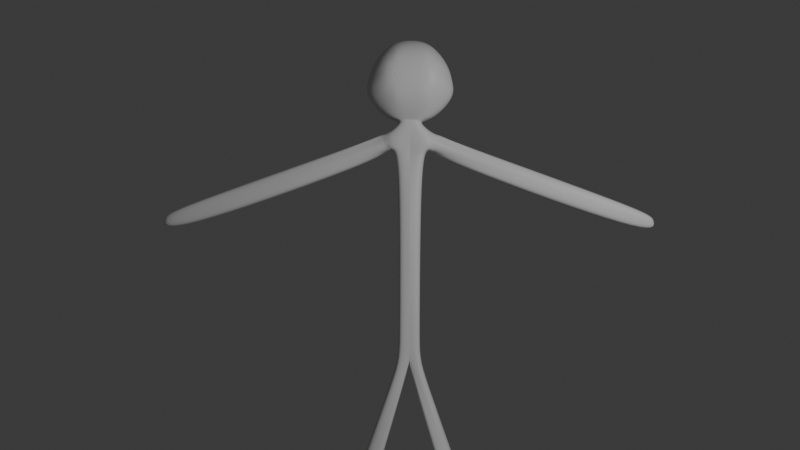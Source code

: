 # Source: stick_figure_model.blend  (saved by Blender 4.0.36; exported with 4.5.12 LTS)
import bpy
from mathutils import Matrix  # noqa: F401  (used for matrix-valued properties, if any)

bpy.ops.wm.read_factory_settings(use_empty=True)
scene = bpy.context.scene
scene.name = 'Scene'

# ---- collections
col_collection = bpy.data.collections.new('Collection'); scene.collection.children.link(col_collection)

# ---- materials (node trees are filled in below, after node groups)
mat_material = bpy.data.materials.new('Material')
mat_material.alpha_threshold = 0.0
mat_material.use_transparent_shadow = False
mat_material.roughness = 0.5
mat_material.line_color = (0.0, 0.0, 0.0, 1.0)

# ---- material node trees
mat_material.use_nodes = True; mat_material.node_tree.nodes.clear()
_N = mat_material.node_tree.nodes; _L = mat_material.node_tree.links
n0 = _N.new('ShaderNodeOutputMaterial'); n0.name = 'Material Output'; n0.location = (300, 300)
n1 = _N.new('ShaderNodeBsdfPrincipled'); n1.name = 'Principled BSDF'; n1.location = (10, 300)
n1.inputs[3].default_value = 1.45
_L.new(n1.outputs[0], n0.inputs[0])
n0.is_active_output = True

# ---- world
world_world = bpy.data.worlds.new('World'); scene.world = world_world
world_world.use_nodes = True; world_world.node_tree.nodes.clear()
_N = world_world.node_tree.nodes; _L = world_world.node_tree.links
n0 = _N.new('ShaderNodeOutputWorld'); n0.name = 'World Output'; n0.location = (300, 300)
n1 = _N.new('ShaderNodeBackground'); n1.name = 'Background'; n1.location = (10, 300)
n1.inputs[0].default_value = (0.05088, 0.05088, 0.05088, 1.0)
_L.new(n1.outputs[0], n0.inputs[0])
n0.is_active_output = True
world_world.color = (0.05088, 0.05088, 0.05088)
world_world.use_sun_shadow = False
world_world.sun_shadow_jitter_overblur = 0.0

# ---- cameras
cam_camera = bpy.data.cameras.new('Camera')
cam_camera.clip_end = 100.0
cam_camera.ortho_scale = 7.314

# ---- lights
light_light = bpy.data.lights.new('Light', 'POINT')
light_light.transmission_factor = 0.0
light_light.use_soft_falloff = False
light_light.energy = 1000.0
light_light.shadow_soft_size = 0.1
light_light.shadow_maximum_resolution = 0.006
light_light.use_absolute_resolution = True

# ---- meshes
me_cube = bpy.data.meshes.new('Cube')
me_cube.from_pydata([(0.0, 0.001304, -0.8636), (0.0, 0.003933, 0.7602), (0.7779, 0.003933, 0.2458), (0.4185, 0.003933, 0.6994), (0.9179, 0.003933, -0.3873), (0.4488, 0.001304, -0.8636), (0.0, 0.6113, -0.5303), (0.0, 0.3984, -0.8636), (0.0, 0.3414, 0.7602), (0.0, 0.7066, 0.5315), (0.3153, 0.7482, 0.5315), (0.4185, 0.3414, 0.6994), (0.6144, 0.7482, 0.2731), (0.7779, 0.3414, 0.2458), (0.6144, 0.7482, -0.2492), (0.9179, 0.3414, -0.3873), (0.2891, 0.7482, -0.5303), (0.4488, 0.3984, -0.8636), (0.0, -0.6435, 0.4317), (0.0, -0.2423, 0.7602), (0.0, -0.2885, -0.8636), (0.0, -0.6435, -0.4305), (0.4989, -0.6435, 0.2318), (0.7779, -0.2423, 0.2458), (0.2675, -0.6435, 0.4317), (0.4185, -0.2423, 0.6994), (0.2412, -0.6435, -0.4305), (0.4488, -0.2885, -0.8636), (0.4989, -0.6435, -0.2079), (0.9179, -0.2423, -0.3873), (0.0, 0.001304, -0.8636), (0.1304, 0.001304, -0.8636), (0.0, 0.5692, -0.5303), (0.0, 0.3984, -0.8636), (0.1304, 0.3984, -0.8636), (0.0, -0.2885, -0.8636), (0.1304, -0.2885, -0.8636), (0.0, 0.001304, -5.771), (0.2142, 0.0147, -5.771), (0.0, 0.3984, -5.771), (0.2142, 0.263, -5.771), (0.0, -0.1558, -5.771), (0.2142, -0.1665, -5.771), (0.0, -0.2885, -1.131), (0.4488, -0.2885, -1.131), (0.0, 0.3984, -1.131), (0.0, 0.001304, -1.131), (0.4488, 0.001304, -1.131), (0.4488, 0.3984, -1.131), (0.0, -0.2093, -1.563), (0.0, 0.3984, -1.563), (0.3675, 0.001304, -1.448), (0.3675, -0.2885, -1.448), (0.0, 0.001304, -1.563), (0.3675, 0.3984, -1.448), (4.969, -0.1563, -2.856), (4.969, 0.06643, -2.856), (4.969, 0.3716, -2.856), (5.023, 0.06643, -3.25), (5.023, -0.1563, -3.25), (5.023, 0.3716, -3.25), (0.0, -0.2093, -1.644), (0.0, 0.3629, -1.644), (0.2142, 0.0147, -1.644), (0.2142, -0.1665, -1.644), (0.0, 0.001304, -1.644), (0.2142, 0.263, -1.644), (0.5152, 0.3716, -1.494), (0.5152, -0.1563, -1.494), (0.5152, 0.06643, -1.494), (0.6016, 0.272, -1.158), (0.5652, 0.3716, -1.217), (0.6016, -0.141, -1.158), (0.5652, -0.09619, -1.217), (0.6016, 0.034, -1.158), (0.0, -0.1558, -5.612), (0.0, 0.3629, -5.612), (0.2142, 0.0147, -5.612), (0.2142, -0.1665, -5.612), (0.0, 0.001304, -5.612), (0.2142, 0.263, -5.612), (1.5, 0.0147, -9.348), (1.286, 0.001304, -9.348), (1.5, 0.263, -9.348), (1.286, 0.3984, -9.348), (1.286, -0.2885, -9.348), (1.5, -0.1665, -9.348), (0.01958, 0.001304, -5.895), (0.01958, 0.3984, -5.895), (0.01958, -0.1558, -5.895), (1.079, 0.001304, -9.472), (1.079, 0.3984, -9.472), (1.079, -0.2885, -9.472), (1.347, 0.263, -8.923), (1.133, 0.3984, -8.923), (1.347, -0.1665, -8.923), (1.347, 0.0147, -8.923), (1.133, -0.2885, -8.923), (0.9263, 0.3984, -9.046), (0.9263, -0.2885, -9.046), (0.9263, 0.001304, -9.046), (4.93, 0.3716, -2.723), (4.93, 0.06643, -2.723), (4.93, -0.1563, -2.723), (0.8077, -0.1563, -1.74), (0.8077, 0.3716, -1.74), (0.8077, 0.06643, -1.74), (0.768, 0.2676, -1.243), (1.266, 0.2629, -1.427), (0.755, 0.3716, -1.275), (1.266, -0.09619, -1.427), (0.768, -0.1192, -1.243), (0.755, -0.09619, -1.275), (1.266, 0.06643, -1.427), (0.768, 0.04974, -1.243), (0.8479, 0.003933, -0.07075), (0.6144, 0.7482, 0.01194), (0.8479, 0.3414, -0.07075), (0.8479, -0.2423, -0.07075), (0.4989, -0.6435, 0.01194), (0.4229, 0.385, -1.492), (0.4229, 0.03386, -1.492), (0.4229, -0.2224, -1.492), (0.0, 0.925, 0.0005944)], [], [(27, 5, 4, 29), (6, 7, 33, 32), (11, 3, 2, 13), (3, 25, 23, 2), (3, 1, 19, 25), (27, 20, 35, 36), (115, 2, 23, 118), (117, 13, 2, 115), (11, 8, 1, 3), (5, 17, 15, 4), (12, 10, 11, 13), (8, 11, 10, 9), (16, 14, 15, 17), (116, 12, 13, 117), (6, 16, 17, 7), (6, 123, 9, 10, 12, 116, 14, 16), (24, 22, 23, 25), (25, 19, 18, 24), (28, 26, 27, 29), (20, 27, 26, 21), (118, 23, 22, 119), (26, 28, 119, 22, 24, 18, 21), (79, 76, 39, 37), (78, 75, 41, 42), (20, 0, 30, 35), (17, 5, 31, 34), (5, 27, 36, 31), (0, 7, 33, 30), (7, 17, 34, 33), (96, 95, 86, 81), (94, 93, 83, 84), (75, 79, 37, 41), (80, 77, 38, 40), (76, 80, 40, 39), (77, 78, 42, 38), (31, 36, 44, 47), (33, 34, 48, 45), (34, 31, 47, 48), (35, 30, 46, 43), (36, 35, 43, 44), (30, 33, 45, 46), (45, 48, 54, 50), (48, 47, 74, 70), (43, 46, 53, 49), (44, 43, 49, 52), (46, 45, 50, 53), (56, 55, 59, 58), (57, 56, 58, 60), (54, 48, 70, 71, 67, 120), (47, 44, 72, 74), (106, 105, 60, 58), (104, 106, 58, 59), (51, 52, 64, 63), (50, 54, 66, 62), (54, 51, 63, 66), (49, 53, 65, 61), (52, 49, 61, 64), (53, 50, 62, 65), (122, 121, 69, 68), (121, 120, 67, 69), (44, 52, 122, 68, 73, 72), (112, 111, 72, 73), (102, 103, 55, 56), (108, 113, 102, 101), (111, 114, 74, 72), (113, 110, 103, 102), (70, 107, 109, 71), (101, 102, 56, 57), (63, 64, 78, 77), (62, 66, 80, 76), (66, 63, 77, 80), (61, 65, 79, 75), (64, 61, 75, 78), (65, 62, 76, 79), (82, 81, 86, 85), (84, 83, 81, 82), (95, 97, 85, 86), (82, 85, 92, 90), (94, 84, 91, 98), (93, 96, 81, 83), (100, 98, 91, 90), (99, 100, 90, 92), (97, 41, 89, 99), (37, 39, 88, 87), (84, 82, 90, 91), (41, 37, 87, 89), (85, 97, 99, 92), (89, 87, 100, 99), (87, 88, 98, 100), (40, 38, 96, 93), (39, 94, 98, 88), (42, 41, 97, 95), (39, 40, 93, 94), (38, 42, 95, 96), (67, 71, 109, 108, 101, 57, 60, 105), (110, 112, 73, 68, 104, 59, 55, 103), (68, 69, 106, 104), (69, 67, 105, 106), (107, 108, 109), (110, 111, 112), (110, 113, 114, 111), (113, 108, 107, 114), (114, 107, 70, 74), (29, 118, 119, 28), (14, 116, 117, 15), (15, 117, 115, 4), (4, 115, 118, 29), (51, 54, 120, 121), (52, 51, 121, 122)])
_uv = me_cube.uv_layers.new(name='UVMap')
_uv.uv.foreach_set('vector', [0.3061, 0.6874, 0.3061, 0.625, 0.4439, 0.625, 0.4439, 0.6874, 0.4232, 0.375, 0.375, 0.375, 0.375, 0.375, 0.4232, 0.375, 0.6906, 0.5482, 0.6906, 0.625, 0.5594, 0.625, 0.5594, 0.5482, 0.6906, 0.625, 0.6906, 0.6874, 0.5594, 0.6874, 0.5594, 0.625, 0.6906, 0.625, 0.75, 0.625, 0.75, 0.6874, 0.6906, 0.6874, 0.375, 0.8189, 0.375, 0.875, 0.375, 0.875, 0.375, 0.8189, 0.5016, 0.625, 0.5594, 0.625, 0.5594, 0.6874, 0.5016, 0.6874, 0.5016, 0.5482, 0.5594, 0.5482, 0.5594, 0.625, 0.5016, 0.625, 0.6906, 0.5482, 0.75, 0.5482, 0.75, 0.625, 0.6906, 0.625, 0.3061, 0.625, 0.3061, 0.5482, 0.4439, 0.5482, 0.4439, 0.625, 0.5394, 0.4518, 0.5768, 0.4144, 0.625, 0.4344, 0.5594, 0.5, 0.625, 0.375, 0.625, 0.4344, 0.5768, 0.4144, 0.5768, 0.375, 0.4232, 0.4111, 0.4639, 0.4518, 0.4439, 0.5, 0.375, 0.4311, 0.5016, 0.4518, 0.5394, 0.4518, 0.5594, 0.5482, 0.5016, 0.5482, 0.4232, 0.375, 0.4232, 0.4111, 0.375, 0.4311, 0.375, 0.375, 0.4232, 0.375, 0.5, 0.375, 0.5768, 0.375, 0.5768, 0.4144, 0.5394, 0.4518, 0.5016, 0.4518, 0.4639, 0.4518, 0.4232, 0.4111, 0.5624, 0.8416, 0.5334, 0.8126, 0.5594, 0.75, 0.625, 0.8156, 0.625, 0.8156, 0.625, 0.875, 0.5624, 0.875, 0.5624, 0.8416, 0.4698, 0.8126, 0.4376, 0.8448, 0.375, 0.8189, 0.4439, 0.75, 0.375, 0.875, 0.375, 0.8189, 0.4376, 0.8448, 0.4376, 0.875, 0.5016, 0.6874, 0.5594, 0.6874, 0.5334, 0.8126, 0.5016, 0.8126, 0.4376, 0.8448, 0.4698, 0.8126, 0.5016, 0.8126, 0.5334, 0.8126, 0.5624, 0.8416, 0.5624, 0.875, 0.4376, 0.875, 0.0, 0.0, 0.0, 0.0, 0.0, 0.0, 0.0, 0.0, 0.375, 0.8189, 0.375, 0.875, 0.375, 0.875, 0.375, 0.8189, 0.0, 0.0, 0.0, 0.0, 0.0, 0.0, 0.0, 0.0, 0.3061, 0.5482, 0.3061, 0.625, 0.3061, 0.625, 0.3061, 0.5482, 0.3061, 0.625, 0.3061, 0.6874, 0.3061, 0.6874, 0.3061, 0.625, 0.0, 0.0, 0.0, 0.0, 0.0, 0.0, 0.0, 0.0, 0.375, 0.375, 0.375, 0.4311, 0.375, 0.4311, 0.375, 0.375, 0.3061, 0.625, 0.3061, 0.6874, 0.3061, 0.6874, 0.3061, 0.625, 0.375, 0.375, 0.375, 0.4311, 0.375, 0.4311, 0.375, 0.375, 0.0, 0.0, 0.0, 0.0, 0.0, 0.0, 0.0, 0.0, 0.3061, 0.5482, 0.3061, 0.625, 0.3061, 0.625, 0.3061, 0.5482, 0.375, 0.375, 0.375, 0.4311, 0.375, 0.4311, 0.375, 0.375, 0.3061, 0.625, 0.3061, 0.6874, 0.3061, 0.6874, 0.3061, 0.625, 0.3061, 0.625, 0.3061, 0.6874, 0.3061, 0.6874, 0.3061, 0.625, 0.375, 0.375, 0.375, 0.4311, 0.375, 0.4311, 0.375, 0.375, 0.3061, 0.5482, 0.3061, 0.625, 0.3061, 0.625, 0.3061, 0.5482, 0.0, 0.0, 0.0, 0.0, 0.0, 0.0, 0.0, 0.0, 0.375, 0.8189, 0.375, 0.875, 0.375, 0.875, 0.375, 0.8189, 0.0, 0.0, 0.0, 0.0, 0.0, 0.0, 0.0, 0.0, 0.375, 0.375, 0.375, 0.4311, 0.375, 0.4311, 0.375, 0.375, 0.3061, 0.5482, 0.3061, 0.625, 0.3061, 0.625, 0.3061, 0.5482, 0.0, 0.0, 0.0, 0.0, 0.0, 0.0, 0.0, 0.0, 0.375, 0.8189, 0.375, 0.875, 0.375, 0.875, 0.375, 0.8189, 0.0, 0.0, 0.0, 0.0, 0.0, 0.0, 0.0, 0.0, 0.3061, 0.625, 0.3061, 0.6874, 0.3061, 0.6874, 0.3061, 0.625, 0.3061, 0.5482, 0.3061, 0.625, 0.3061, 0.625, 0.3061, 0.5482, 0.375, 0.4311, 0.375, 0.4311, 0.375, 0.4311, 0.375, 0.4311, 0.375, 0.4311, 0.375, 0.4311, 0.3061, 0.625, 0.3061, 0.6874, 0.3061, 0.6874, 0.3061, 0.625, 0.3061, 0.625, 0.3061, 0.5482, 0.3061, 0.5482, 0.3061, 0.625, 0.3061, 0.6874, 0.3061, 0.625, 0.3061, 0.625, 0.3061, 0.6874, 0.3061, 0.625, 0.3061, 0.6874, 0.3061, 0.6874, 0.3061, 0.625, 0.375, 0.375, 0.375, 0.4311, 0.375, 0.4311, 0.375, 0.375, 0.3061, 0.5482, 0.3061, 0.625, 0.3061, 0.625, 0.3061, 0.5482, 0.0, 0.0, 0.0, 0.0, 0.0, 0.0, 0.0, 0.0, 0.375, 0.8189, 0.375, 0.875, 0.375, 0.875, 0.375, 0.8189, 0.0, 0.0, 0.0, 0.0, 0.0, 0.0, 0.0, 0.0, 0.3061, 0.6874, 0.3061, 0.625, 0.3061, 0.625, 0.3061, 0.6874, 0.3061, 0.625, 0.3061, 0.5482, 0.3061, 0.5482, 0.3061, 0.625, 0.375, 0.8189, 0.375, 0.8189, 0.375, 0.8189, 0.375, 0.8189, 0.375, 0.8189, 0.375, 0.8189, 0.375, 0.8189, 0.375, 0.8189, 0.375, 0.8189, 0.375, 0.8189, 0.3061, 0.625, 0.3061, 0.6874, 0.3061, 0.6874, 0.3061, 0.625, 0.3061, 0.5482, 0.3061, 0.625, 0.3061, 0.625, 0.3061, 0.5482, 0.3061, 0.6874, 0.3061, 0.625, 0.3061, 0.625, 0.3061, 0.6874, 0.3061, 0.625, 0.3061, 0.6874, 0.3061, 0.6874, 0.3061, 0.625, 0.375, 0.4311, 0.375, 0.4311, 0.375, 0.4311, 0.375, 0.4311, 0.3061, 0.5482, 0.3061, 0.625, 0.3061, 0.625, 0.3061, 0.5482, 0.3061, 0.625, 0.3061, 0.6874, 0.3061, 0.6874, 0.3061, 0.625, 0.375, 0.375, 0.375, 0.4311, 0.375, 0.4311, 0.375, 0.375, 0.3061, 0.5482, 0.3061, 0.625, 0.3061, 0.625, 0.3061, 0.5482, 0.0, 0.0, 0.0, 0.0, 0.0, 0.0, 0.0, 0.0, 0.375, 0.8189, 0.375, 0.875, 0.375, 0.875, 0.375, 0.8189, 0.0, 0.0, 0.0, 0.0, 0.0, 0.0, 0.0, 0.0, 0.25, 0.625, 0.3061, 0.625, 0.3061, 0.6874, 0.25, 0.6874, 0.25, 0.5482, 0.3061, 0.5482, 0.3061, 0.625, 0.25, 0.625, 0.375, 0.8189, 0.375, 0.875, 0.375, 0.875, 0.375, 0.8189, 0.25, 0.625, 0.25, 0.6874, 0.25, 0.6874, 0.25, 0.625, 0.375, 0.375, 0.375, 0.375, 0.375, 0.375, 0.375, 0.375, 0.3061, 0.5482, 0.3061, 0.625, 0.3061, 0.625, 0.3061, 0.5482, 0.0, 0.0, 0.0, 0.0, 0.0, 0.0, 0.0, 0.0, 0.0, 0.0, 0.0, 0.0, 0.0, 0.0, 0.0, 0.0, 0.375, 0.875, 0.375, 0.875, 0.375, 0.875, 0.375, 0.875, 0.0, 0.0, 0.0, 0.0, 0.0, 0.0, 0.0, 0.0, 0.25, 0.5482, 0.25, 0.625, 0.25, 0.625, 0.25, 0.5482, 0.0, 0.0, 0.0, 0.0, 0.0, 0.0, 0.0, 0.0, 0.375, 0.875, 0.375, 0.875, 0.375, 0.875, 0.375, 0.875, 0.0, 0.0, 0.0, 0.0, 0.0, 0.0, 0.0, 0.0, 0.0, 0.0, 0.0, 0.0, 0.0, 0.0, 0.0, 0.0, 0.3061, 0.5482, 0.3061, 0.625, 0.3061, 0.625, 0.3061, 0.5482, 0.375, 0.375, 0.375, 0.375, 0.375, 0.375, 0.375, 0.375, 0.375, 0.8189, 0.375, 0.875, 0.375, 0.875, 0.375, 0.8189, 0.375, 0.375, 0.375, 0.4311, 0.375, 0.4311, 0.375, 0.375, 0.3061, 0.625, 0.3061, 0.6874, 0.3061, 0.6874, 0.3061, 0.625, 0.375, 0.4311, 0.375, 0.4311, 0.375, 0.4311, 0.375, 0.4311, 0.375, 0.4311, 0.375, 0.4311, 0.375, 0.4311, 0.375, 0.4311, 0.375, 0.8189, 0.375, 0.8189, 0.375, 0.8189, 0.375, 0.8189, 0.375, 0.8189, 0.375, 0.8189, 0.375, 0.8189, 0.375, 0.8189, 0.3061, 0.6874, 0.3061, 0.625, 0.3061, 0.625, 0.3061, 0.6874, 0.3061, 0.625, 0.3061, 0.5482, 0.3061, 0.5482, 0.3061, 0.625, 0.375, 0.4311, 0.375, 0.4311, 0.375, 0.4311, 0.375, 0.8189, 0.375, 0.8189, 0.375, 0.8189, 0.3061, 0.6874, 0.3061, 0.625, 0.3061, 0.625, 0.3061, 0.6874, 0.3061, 0.625, 0.3061, 0.5482, 0.3061, 0.5482, 0.3061, 0.625, 0.3061, 0.625, 0.3061, 0.5482, 0.3061, 0.5482, 0.3061, 0.625, 0.4439, 0.6874, 0.5016, 0.6874, 0.5016, 0.8126, 0.4698, 0.8126, 0.4639, 0.4518, 0.5016, 0.4518, 0.5016, 0.5482, 0.4439, 0.5482, 0.4439, 0.5482, 0.5016, 0.5482, 0.5016, 0.625, 0.4439, 0.625, 0.4439, 0.625, 0.5016, 0.625, 0.5016, 0.6874, 0.4439, 0.6874, 0.3061, 0.625, 0.3061, 0.5482, 0.3061, 0.5482, 0.3061, 0.625, 0.3061, 0.6874, 0.3061, 0.625, 0.3061, 0.625, 0.3061, 0.6874])
me_cube.materials.append(mat_material)
me_cube.use_mirror_vertex_groups = False
me_cube.update()

# ---- objects
ob_cube = bpy.data.objects.new('Cube', me_cube)
ob_light = bpy.data.objects.new('Light', light_light)
ob_camera = bpy.data.objects.new('Camera', cam_camera)

# ---- transforms, parenting, visibility, modifiers, constraints
ob_cube.location = (-0.0315, -0.03449, 8.234)
ob_cube.scale = (0.5449, 0.5449, 0.5449)
ob_cube.lock_rotations_4d = False
ob_cube.empty_display_type = 'ARROWS'
ob_cube.lineart.crease_threshold = 0.0
_m = ob_cube.modifiers.new('Mirror', 'MIRROR')
_m = ob_cube.modifiers.new('Subdivision', 'SUBSURF')
_m.levels = 3
_m.render_levels = 3
ob_light.location = (4.076, -7.097, 8.283)
ob_light.rotation_euler = (0.6503, 0.05522, 1.866)
ob_light.lock_rotations_4d = False
ob_light.empty_display_type = 'ARROWS'
ob_light.color = (0.0, 0.0, 0.0, 0.0)
ob_light.lineart.crease_threshold = 0.0
ob_camera.location = (-0.2102, -12.32, 6.84)
ob_camera.rotation_euler = (1.552, -0.004017, -6.289)
ob_camera.scale = (2.467, 2.467, 2.467)
ob_camera.lock_rotations_4d = False
ob_camera.empty_display_type = 'ARROWS'
ob_camera.color = (0.0, 0.0, 0.0, 0.0)
ob_camera.display_type = 'WIRE'
ob_camera.lineart.crease_threshold = 0.0

# ---- collection membership
col_collection.objects.link(ob_cube)
col_collection.objects.link(ob_light)
col_collection.objects.link(ob_camera)

# ---- scene / render settings (as saved in the file)
scene.camera = ob_camera
scene.frame_start = 1; scene.frame_end = 250; scene.frame_set(50)
scene.render.engine = 'BLENDER_EEVEE_NEXT'
scene.cycles.sampling_pattern = 'TABULATED_SOBOL'
bpy.context.view_layer.update()
